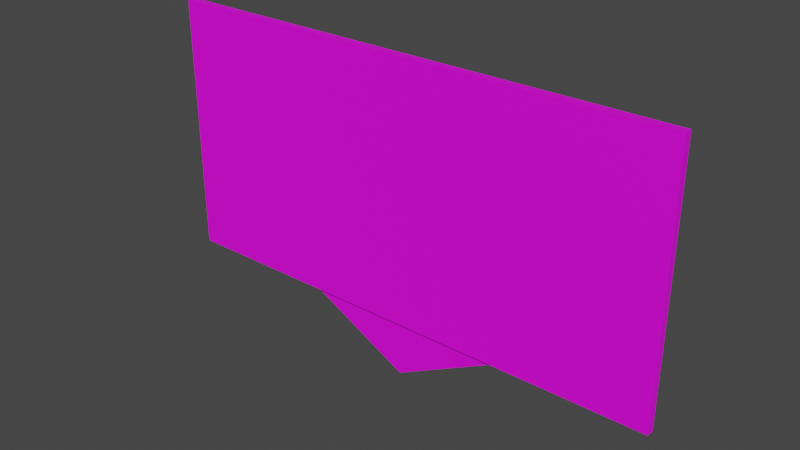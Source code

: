 # Source: Panneau4.blend  (saved by Blender 3.1.7; exported with 4.5.12 LTS)
import bpy
from mathutils import Matrix  # noqa: F401  (used for matrix-valued properties, if any)

bpy.ops.wm.read_factory_settings(use_empty=True)
scene = bpy.context.scene
scene.name = 'Scene'

# ---- collections
col_collection = bpy.data.collections.new('Collection'); scene.collection.children.link(col_collection)

# ---- images (referenced by path relative to the original .blend; pixels are not part of the script)
import os
ASSET_DIR = os.environ.get("B2B_ASSET_DIR", "")  # directory of the original .blend (textures are referenced by path, not embedded)
HERE = os.path.dirname(os.path.abspath(__file__))  # packed textures are extracted next to this script under _unpacked/

def load_image(name, relpath, width, height, colorspace="sRGB"):
    """Load a texture the original file referenced (path relative to the .blend, or extracted next to this script)."""
    p = next((c for c in (os.path.join(HERE, relpath), os.path.join(ASSET_DIR, relpath)) if relpath and os.path.exists(c)), "")
    if p:
        img = bpy.data.images.load(p, check_existing=True)
        img.name = name
    else:  # same state as the original file: an image datablock whose file is absent (Cycles renders it pink)
        img = bpy.data.images.new(name, width, height)
        img.source = "FILE"
        img.filepath = "//" + (relpath or name)
    img.colorspace_settings.name = colorspace
    return img
img_diceuvred_png = load_image('DiceUVred.png', 'DiceUVred.png', 1024, 1024, 'sRGB')

# ---- materials (node trees are filled in below, after node groups)
mat_panneau = bpy.data.materials.new('Panneau')
mat_panneau.use_transparent_shadow = False

# ---- material node trees
mat_panneau.use_nodes = True; mat_panneau.node_tree.nodes.clear()
_N = mat_panneau.node_tree.nodes; _L = mat_panneau.node_tree.links
n0 = _N.new('ShaderNodeBsdfPrincipled'); n0.name = 'Principled BSDF'; n0.location = (10, 300)
n0.distribution = 'GGX'
n0.subsurface_method = 'RANDOM_WALK_SKIN'
n0.inputs[3].default_value = 1.45
n0.inputs[27].default_value = (0.0, 0.0, 0.0, 1.0)
n0.inputs[28].default_value = 1.0
n1 = _N.new('ShaderNodeOutputMaterial'); n1.name = 'Material Output'; n1.location = (300, 300)
n2 = _N.new('ShaderNodeTexImage'); n2.name = 'Image Texture'; n2.location = (-280, 272)
n2.image = img_diceuvred_png
_L.new(n0.outputs[0], n1.inputs[0])
_L.new(n2.outputs[0], n0.inputs[0])
n1.is_active_output = True

# ---- world
world_world = bpy.data.worlds.new('World'); scene.world = world_world
world_world.use_nodes = True; world_world.node_tree.nodes.clear()
_N = world_world.node_tree.nodes; _L = world_world.node_tree.links
n0 = _N.new('ShaderNodeOutputWorld'); n0.name = 'World Output'; n0.location = (300, 300)
n1 = _N.new('ShaderNodeBackground'); n1.name = 'Background'; n1.location = (10, 300)
n1.inputs[0].default_value = (0.05088, 0.05088, 0.05088, 1.0)
_L.new(n1.outputs[0], n0.inputs[0])
n0.is_active_output = True
world_world.color = (0.05088, 0.05088, 0.05088)
world_world.use_sun_shadow = False
world_world.sun_shadow_jitter_overblur = 0.0

# ---- meshes
me_cube_001 = bpy.data.meshes.new('Cube.001')
me_cube_001.from_pydata([(-1.0, -1.0, -1.0), (-1.0, -1.0, 1.0), (-1.0, 1.0, -1.0), (-1.0, 1.0, 1.0), (1.0, -1.0, -1.0), (1.0, -1.0, 1.0), (1.0, 1.0, -1.0), (1.0, 1.0, 1.0)], [], [(0, 1, 3, 2), (2, 3, 7, 6), (6, 7, 5, 4), (4, 5, 1, 0), (2, 6, 4, 0), (7, 3, 1, 5)])
_uv = me_cube_001.uv_layers.new(name='UVMap')
_uv.uv.foreach_set('vector', [0.1285, 0.01572, 0.1455, 0.01572, 0.1455, 0.02736, 0.1285, 0.02736, 0.1285, 0.02736, 0.1455, 0.02736, 0.1455, 0.03899, 0.1285, 0.03899, 0.1285, 0.03899, 0.1455, 0.03899, 0.3104, 0.003309, 0.0007371, 0.003309, 0.0007371, 0.003309, 0.3104, 0.003309, 0.3104, 0.3171, 0.0007371, 0.3171, 0.1409, 0.01182, 0.1285, 0.03899, 0.0007371, 0.003309, 0.1409, 0.04349, 0.1455, 0.03899, 0.1289, 0.03959, 0.1332, 0.02201, 0.3104, 0.003309])
me_cube_001.materials.append(mat_panneau)
me_cube_001.use_remesh_fix_poles = True
me_cube_001.use_remesh_preserve_attributes = False
me_cube_001.update()
me_plane = bpy.data.meshes.new('Plane')
me_plane.from_pydata([(0.0, 0.4757, -6.45e-08), (-1.0, 1.0, 0.0), (1.0, 1.0, 0.0)], [], [(0, 2, 1)])
_uv = me_plane.uv_layers.new(name='UVMap')
_uv.uv.foreach_set('vector', [0.7275, 0.9429, 0.7275, 0.872, 0.7984, 0.872])
me_plane.materials.append(mat_panneau)
me_plane.use_remesh_fix_poles = True
me_plane.use_remesh_preserve_attributes = False
me_plane.update()

# ---- objects
ob_cube = bpy.data.objects.new('Cube', me_cube_001)
ob_plane = bpy.data.objects.new('Plane', me_plane)

# ---- transforms, parenting, visibility, modifiers, constraints
ob_cube.location = (0.0, 0.0, 3.729)
ob_cube.scale = (2.0, 0.03123, 1.0)
ob_plane.location = (0.0, 0.0, 1.817)
ob_plane.rotation_euler = (1.571, 0.0, 0.0)

# ---- collection membership
col_collection.objects.link(ob_cube)
col_collection.objects.link(ob_plane)

# ---- scene / render settings (as saved in the file)
scene.frame_start = 1; scene.frame_end = 250; scene.frame_set(1)
scene.render.engine = 'BLENDER_EEVEE_NEXT'
scene.cycles.sampling_pattern = 'TABULATED_SOBOL'
scene.cycles.use_light_tree = False
scene.view_settings.view_transform = 'Filmic'
bpy.context.view_layer.update()

# ---- added for rendering (the .blend has no active camera and no usable light): camera, sun
cam_auto = bpy.data.cameras.new('AutoCamera')
cam_auto.lens = 50.0
cam_auto.sensor_width = 36.0
cam_auto.clip_end = 1000.0
ob_auto_camera = bpy.data.objects.new('AutoCamera', cam_auto)
scene.collection.objects.link(ob_auto_camera)
ob_auto_camera.location = (4.33353, -5.20024, 6.97784)
ob_auto_camera.rotation_euler = (1.09748, -7.21219e-08, 0.694738)
scene.camera = ob_auto_camera
light_auto_sun = bpy.data.lights.new('AutoSun', 'SUN')
light_auto_sun.energy = 3.0
light_auto_sun.angle = 0.0523599
ob_auto_sun = bpy.data.objects.new('AutoSun', light_auto_sun)
scene.collection.objects.link(ob_auto_sun)
ob_auto_sun.rotation_euler = (0.872665, 0.174533, 0.523599)
bpy.context.view_layer.update()
